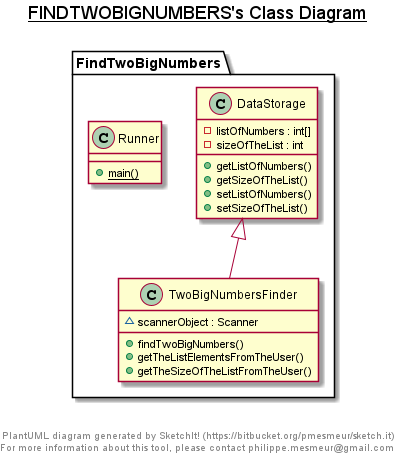

The diagram above was rendered by PlantUML. Its source (embedded in the PNG):
@startuml

title __FINDTWOBIGNUMBERS's Class Diagram__\n

  namespace FindTwoBigNumbers {
    class FindTwoBigNumbers.DataStorage {
        - listOfNumbers : int[]
        - sizeOfTheList : int
        + getListOfNumbers()
        + getSizeOfTheList()
        + setListOfNumbers()
        + setSizeOfTheList()
    }
  }
  

  namespace FindTwoBigNumbers {
    class FindTwoBigNumbers.Runner {
        {static} + main()
    }
  }
  

  namespace FindTwoBigNumbers {
    class FindTwoBigNumbers.TwoBigNumbersFinder {
        ~ scannerObject : Scanner
        + findTwoBigNumbers()
        + getTheListElementsFromTheUser()
        + getTheSizeOfTheListFromTheUser()
    }
  }
  

  FindTwoBigNumbers.TwoBigNumbersFinder -up-|> FindTwoBigNumbers.DataStorage


right footer


PlantUML diagram generated by SketchIt! (https://bitbucket.org/pmesmeur/sketch.it)
For more information about this tool, please contact philippe.mesmeur@gmail.com
endfooter

@enduml